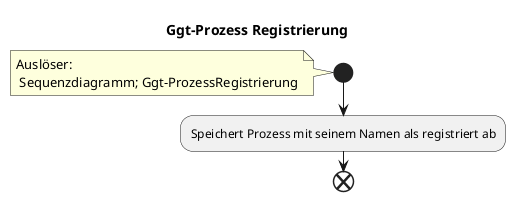

The diagram above was rendered by PlantUML. Its source (embedded in the PNG):
@startuml
title Ggt-Prozess Registrierung
start
note: Auslöser:\n Sequenzdiagramm; Ggt-ProzessRegistrierung
:Speichert Prozess mit seinem Namen als registriert ab;
end

@enduml